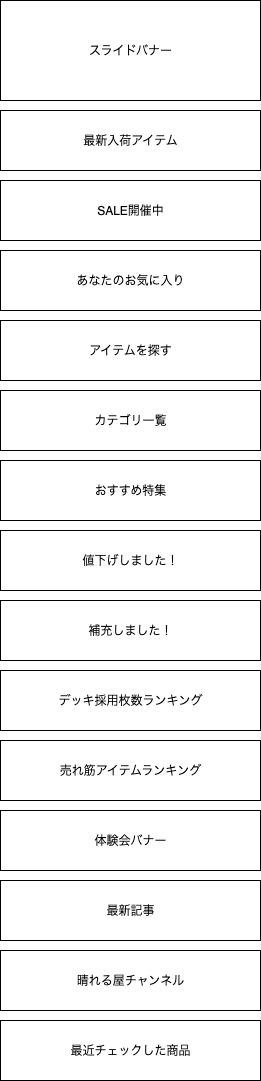

The diagram above was exported from draw.io. Its source (the exported page's mxGraphModel, read from the mxfile embedded in the PNG):
<mxGraphModel dx="861" dy="723" grid="1" gridSize="10" guides="1" tooltips="1" connect="1" arrows="1" fold="1" page="1" pageScale="1" pageWidth="827" pageHeight="1169" math="0" shadow="0">
  <root>
    <mxCell id="0" />
    <mxCell id="1" parent="0" />
    <mxCell id="7BetQgu31dPiIpIpe9_T-1" value="スライドバナー" style="rounded=0;whiteSpace=wrap;html=1;" parent="1" vertex="1">
      <mxGeometry x="280" y="70" width="260" height="100" as="geometry" />
    </mxCell>
    <mxCell id="7BetQgu31dPiIpIpe9_T-2" value="最新入荷アイテム" style="rounded=0;whiteSpace=wrap;html=1;" parent="1" vertex="1">
      <mxGeometry x="280" y="180" width="260" height="60" as="geometry" />
    </mxCell>
    <mxCell id="7BetQgu31dPiIpIpe9_T-3" value="SALE開催中" style="rounded=0;whiteSpace=wrap;html=1;" parent="1" vertex="1">
      <mxGeometry x="280" y="250" width="260" height="60" as="geometry" />
    </mxCell>
    <mxCell id="7BetQgu31dPiIpIpe9_T-4" value="アイテムを探す" style="rounded=0;whiteSpace=wrap;html=1;" parent="1" vertex="1">
      <mxGeometry x="280" y="390" width="260" height="60" as="geometry" />
    </mxCell>
    <mxCell id="7BetQgu31dPiIpIpe9_T-5" value="カテゴリ一覧" style="rounded=0;whiteSpace=wrap;html=1;" parent="1" vertex="1">
      <mxGeometry x="280" y="460" width="260" height="60" as="geometry" />
    </mxCell>
    <mxCell id="J9FuT8tswlPLGKtMWYdx-2" value="おすすめ特集" style="rounded=0;whiteSpace=wrap;html=1;" parent="1" vertex="1">
      <mxGeometry x="280" y="530" width="260" height="60" as="geometry" />
    </mxCell>
    <mxCell id="aELligSG2x_i-EFo-4RO-1" value="値下げしました！" style="rounded=0;whiteSpace=wrap;html=1;" parent="1" vertex="1">
      <mxGeometry x="280" y="600" width="260" height="60" as="geometry" />
    </mxCell>
    <mxCell id="aELligSG2x_i-EFo-4RO-2" value="補充しました！" style="rounded=0;whiteSpace=wrap;html=1;" parent="1" vertex="1">
      <mxGeometry x="280" y="670" width="260" height="60" as="geometry" />
    </mxCell>
    <mxCell id="aELligSG2x_i-EFo-4RO-3" value="デッキ採用枚数ランキング" style="rounded=0;whiteSpace=wrap;html=1;" parent="1" vertex="1">
      <mxGeometry x="280" y="740" width="260" height="60" as="geometry" />
    </mxCell>
    <mxCell id="aELligSG2x_i-EFo-4RO-4" value="最新記事" style="rounded=0;whiteSpace=wrap;html=1;" parent="1" vertex="1">
      <mxGeometry x="280" y="950" width="260" height="60" as="geometry" />
    </mxCell>
    <mxCell id="aELligSG2x_i-EFo-4RO-5" value="体験会バナー" style="rounded=0;whiteSpace=wrap;html=1;" parent="1" vertex="1">
      <mxGeometry x="280" y="880" width="260" height="60" as="geometry" />
    </mxCell>
    <mxCell id="aELligSG2x_i-EFo-4RO-6" value="晴れる屋チャンネル" style="rounded=0;whiteSpace=wrap;html=1;" parent="1" vertex="1">
      <mxGeometry x="280" y="1020" width="260" height="60" as="geometry" />
    </mxCell>
    <mxCell id="aELligSG2x_i-EFo-4RO-8" value="最近チェックした商品" style="rounded=0;whiteSpace=wrap;html=1;" parent="1" vertex="1">
      <mxGeometry x="280" y="1090" width="260" height="60" as="geometry" />
    </mxCell>
    <mxCell id="tKBMP_UEeZhfw3HwKT5y-1" value="売れ筋アイテムランキング" style="rounded=0;whiteSpace=wrap;html=1;" parent="1" vertex="1">
      <mxGeometry x="280" y="810" width="260" height="60" as="geometry" />
    </mxCell>
    <mxCell id="4UBV6yU-4gHpf2epxP9r-1" value="あなたのお気に入り" style="rounded=0;whiteSpace=wrap;html=1;" parent="1" vertex="1">
      <mxGeometry x="280" y="320" width="260" height="60" as="geometry" />
    </mxCell>
  </root>
</mxGraphModel>